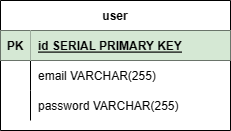

The diagram above was exported from draw.io. Its source (the exported page's mxGraphModel, read from the mxfile embedded in the PNG):
<mxGraphModel dx="2062" dy="1154" grid="1" gridSize="10" guides="1" tooltips="1" connect="1" arrows="1" fold="1" page="1" pageScale="1" pageWidth="850" pageHeight="1100" math="0" shadow="0">
  <root>
    <mxCell id="0" />
    <mxCell id="1" parent="0" />
    <mxCell id="JOhstVYPw1Lpz6yuO8_N-1" value="user" style="shape=table;startSize=30;container=1;collapsible=1;childLayout=tableLayout;fixedRows=1;rowLines=0;fontStyle=1;align=center;resizeLast=1;" vertex="1" parent="1">
      <mxGeometry x="100" y="80" width="230" height="130" as="geometry" />
    </mxCell>
    <mxCell id="JOhstVYPw1Lpz6yuO8_N-2" value="" style="shape=tableRow;horizontal=0;startSize=0;swimlaneHead=0;swimlaneBody=0;fillColor=none;collapsible=0;dropTarget=0;points=[[0,0.5],[1,0.5]];portConstraint=eastwest;top=0;left=0;right=0;bottom=1;" vertex="1" parent="JOhstVYPw1Lpz6yuO8_N-1">
      <mxGeometry y="30" width="230" height="30" as="geometry" />
    </mxCell>
    <mxCell id="JOhstVYPw1Lpz6yuO8_N-3" value="PK" style="shape=partialRectangle;connectable=0;fillColor=#d5e8d4;top=0;left=0;bottom=0;right=0;fontStyle=1;overflow=hidden;strokeColor=#82b366;" vertex="1" parent="JOhstVYPw1Lpz6yuO8_N-2">
      <mxGeometry width="30" height="30" as="geometry">
        <mxRectangle width="30" height="30" as="alternateBounds" />
      </mxGeometry>
    </mxCell>
    <mxCell id="JOhstVYPw1Lpz6yuO8_N-4" value="id SERIAL PRIMARY KEY" style="shape=partialRectangle;connectable=0;fillColor=#d5e8d4;top=0;left=0;bottom=0;right=0;align=left;spacingLeft=6;fontStyle=5;overflow=hidden;strokeColor=#82b366;" vertex="1" parent="JOhstVYPw1Lpz6yuO8_N-2">
      <mxGeometry x="30" width="200" height="30" as="geometry">
        <mxRectangle width="200" height="30" as="alternateBounds" />
      </mxGeometry>
    </mxCell>
    <mxCell id="JOhstVYPw1Lpz6yuO8_N-5" value="" style="shape=tableRow;horizontal=0;startSize=0;swimlaneHead=0;swimlaneBody=0;fillColor=none;collapsible=0;dropTarget=0;points=[[0,0.5],[1,0.5]];portConstraint=eastwest;top=0;left=0;right=0;bottom=0;" vertex="1" parent="JOhstVYPw1Lpz6yuO8_N-1">
      <mxGeometry y="60" width="230" height="30" as="geometry" />
    </mxCell>
    <mxCell id="JOhstVYPw1Lpz6yuO8_N-6" value="" style="shape=partialRectangle;connectable=0;fillColor=none;top=0;left=0;bottom=0;right=0;editable=1;overflow=hidden;" vertex="1" parent="JOhstVYPw1Lpz6yuO8_N-5">
      <mxGeometry width="30" height="30" as="geometry">
        <mxRectangle width="30" height="30" as="alternateBounds" />
      </mxGeometry>
    </mxCell>
    <mxCell id="JOhstVYPw1Lpz6yuO8_N-7" value="email VARCHAR(255)" style="shape=partialRectangle;connectable=0;fillColor=none;top=0;left=0;bottom=0;right=0;align=left;spacingLeft=6;overflow=hidden;" vertex="1" parent="JOhstVYPw1Lpz6yuO8_N-5">
      <mxGeometry x="30" width="200" height="30" as="geometry">
        <mxRectangle width="200" height="30" as="alternateBounds" />
      </mxGeometry>
    </mxCell>
    <mxCell id="JOhstVYPw1Lpz6yuO8_N-8" value="" style="shape=tableRow;horizontal=0;startSize=0;swimlaneHead=0;swimlaneBody=0;fillColor=none;collapsible=0;dropTarget=0;points=[[0,0.5],[1,0.5]];portConstraint=eastwest;top=0;left=0;right=0;bottom=0;" vertex="1" parent="JOhstVYPw1Lpz6yuO8_N-1">
      <mxGeometry y="90" width="230" height="30" as="geometry" />
    </mxCell>
    <mxCell id="JOhstVYPw1Lpz6yuO8_N-9" value="" style="shape=partialRectangle;connectable=0;fillColor=none;top=0;left=0;bottom=0;right=0;editable=1;overflow=hidden;" vertex="1" parent="JOhstVYPw1Lpz6yuO8_N-8">
      <mxGeometry width="30" height="30" as="geometry">
        <mxRectangle width="30" height="30" as="alternateBounds" />
      </mxGeometry>
    </mxCell>
    <mxCell id="JOhstVYPw1Lpz6yuO8_N-10" value="password VARCHAR(255)" style="shape=partialRectangle;connectable=0;fillColor=none;top=0;left=0;bottom=0;right=0;align=left;spacingLeft=6;overflow=hidden;" vertex="1" parent="JOhstVYPw1Lpz6yuO8_N-8">
      <mxGeometry x="30" width="200" height="30" as="geometry">
        <mxRectangle width="200" height="30" as="alternateBounds" />
      </mxGeometry>
    </mxCell>
  </root>
</mxGraphModel>